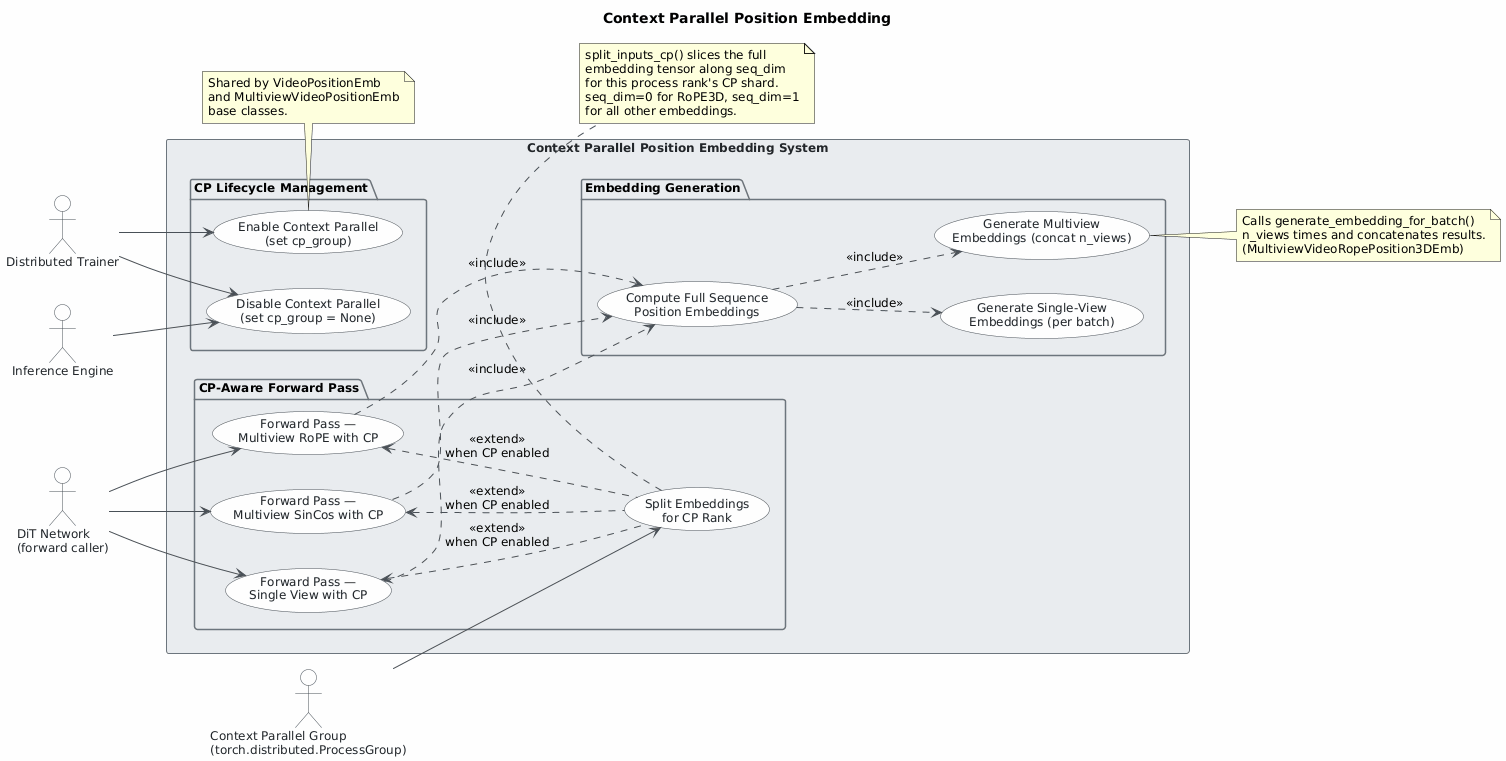

The diagram above was rendered by PlantUML. Its source (embedded in the PNG):
@startuml
skinparam classAttributeIconSize 0
skinparam shadowing false
skinparam defaultFontName "Segoe UI"
skinparam defaultFontSize 12
skinparam backgroundColor #FEFEFE
skinparam class {
    BackgroundColor #F8F9FA
    BorderColor #495057
    ArrowColor #495057
    FontColor #212529
}
skinparam package {
    BackgroundColor #E9ECEF
    BorderColor #6C757D
}
skinparam actor {
    BackgroundColor #F8F9FA
    BorderColor #495057
    FontColor #212529
}
skinparam usecase {
    BackgroundColor #F8F9FA
    BorderColor #495057
    FontColor #212529
    ArrowColor #495057
}
skinparam rectangle {
    BackgroundColor #E9ECEF
    BorderColor #6C757D
    FontColor #212529
}

title Context Parallel Position Embedding

left to right direction

actor "Distributed Trainer" as DistTrainer
actor "Inference Engine" as InfEngine
actor "DiT Network\n(forward caller)" as DiTNet
actor "Context Parallel Group\n(torch.distributed.ProcessGroup)" as CPGroup

rectangle "Context Parallel Position Embedding System" {

    package "CP Lifecycle Management" {
        usecase "Enable Context Parallel\n(set cp_group)" as UC_Enable
        usecase "Disable Context Parallel\n(set cp_group = None)" as UC_Disable
    }

    package "Embedding Generation" {
        usecase "Compute Full Sequence\nPosition Embeddings" as UC_Compute
        usecase "Generate Single-View\nEmbeddings (per batch)" as UC_GenSingle
        usecase "Generate Multiview\nEmbeddings (concat n_views)" as UC_GenMulti
    }

    package "CP-Aware Forward Pass" {
        usecase "Forward Pass —\nSingle View with CP" as UC_FwdSingle
        usecase "Forward Pass —\nMultiview RoPE with CP" as UC_FwdRope
        usecase "Forward Pass —\nMultiview SinCos with CP" as UC_FwdSinCos
        usecase "Split Embeddings\nfor CP Rank" as UC_Split
    }

}

' Actor → Use Case relationships
DistTrainer --> UC_Enable
DistTrainer --> UC_Disable
InfEngine --> UC_Disable
DiTNet --> UC_FwdSingle
DiTNet --> UC_FwdRope
DiTNet --> UC_FwdSinCos
CPGroup --> UC_Split

' Include relationships — forward passes depend on embedding generation
UC_FwdSingle ..> UC_Compute : <<include>>
UC_FwdRope ..> UC_Compute : <<include>>
UC_FwdSinCos ..> UC_Compute : <<include>>

UC_Compute ..> UC_GenSingle : <<include>>
UC_Compute ..> UC_GenMulti : <<include>>

' CP-enabled forward paths include splitting
UC_FwdSingle <.. UC_Split : <<extend>>\nwhen CP enabled
UC_FwdRope <.. UC_Split : <<extend>>\nwhen CP enabled
UC_FwdSinCos <.. UC_Split : <<extend>>\nwhen CP enabled

note bottom of UC_Split
  split_inputs_cp() slices the full
  embedding tensor along seq_dim
  for this process rank's CP shard.
  seq_dim=0 for RoPE3D, seq_dim=1
  for all other embeddings.
end note

note right of UC_GenMulti
  Calls generate_embedding_for_batch()
  n_views times and concatenates results.
  (MultiviewVideoRopePosition3DEmb)
end note

note top of UC_Enable
  Shared by VideoPositionEmb
  and MultiviewVideoPositionEmb
  base classes.
end note
@enduml